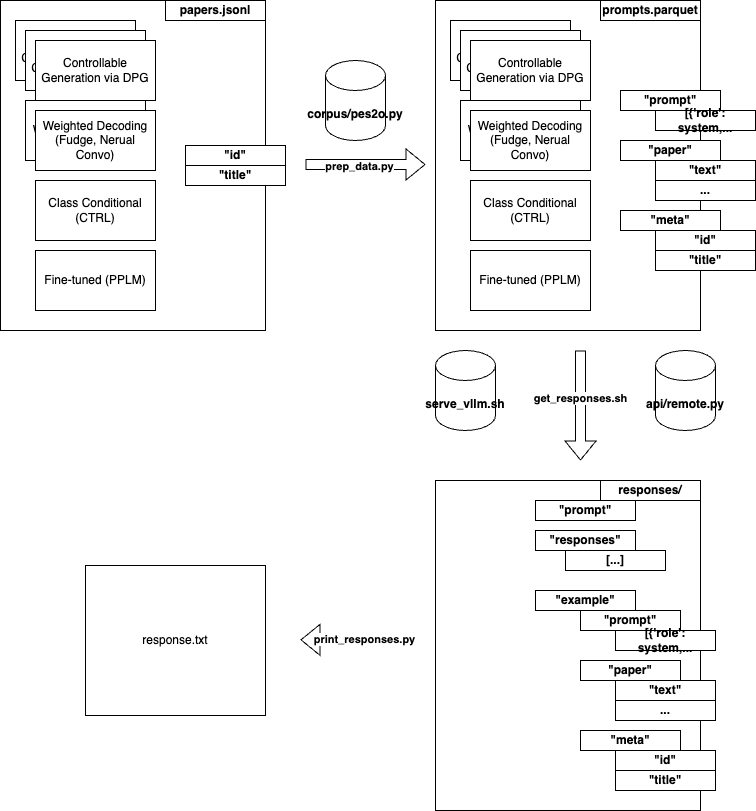

The diagram above was exported from draw.io. Its source (the exported page's mxGraphModel, read from the mxfile embedded in the PNG):
<mxGraphModel dx="1767" dy="1067" grid="1" gridSize="10" guides="1" tooltips="1" connect="1" arrows="1" fold="1" page="1" pageScale="1" pageWidth="850" pageHeight="1100" math="0" shadow="0">
  <root>
    <mxCell id="0" />
    <mxCell id="1" parent="0" />
    <mxCell id="g-wvNr8T2rArOEZ9_qF2-1" value="Controllable Generation via DPG" style="rounded=0;whiteSpace=wrap;html=1;" vertex="1" parent="1">
      <mxGeometry x="40" y="40" width="120" height="60" as="geometry" />
    </mxCell>
    <mxCell id="g-wvNr8T2rArOEZ9_qF2-2" value="Controllable Generation via DPG" style="rounded=0;whiteSpace=wrap;html=1;" vertex="1" parent="1">
      <mxGeometry x="50" y="50" width="120" height="60" as="geometry" />
    </mxCell>
    <mxCell id="g-wvNr8T2rArOEZ9_qF2-3" value="Controllable Generation via DPG" style="rounded=0;whiteSpace=wrap;html=1;" vertex="1" parent="1">
      <mxGeometry x="60" y="60" width="120" height="60" as="geometry" />
    </mxCell>
    <mxCell id="g-wvNr8T2rArOEZ9_qF2-4" value="Weighted Decoding" style="rounded=0;whiteSpace=wrap;html=1;" vertex="1" parent="1">
      <mxGeometry x="50" y="120" width="120" height="60" as="geometry" />
    </mxCell>
    <mxCell id="g-wvNr8T2rArOEZ9_qF2-5" value="Class Conditional (CTRL)" style="rounded=0;whiteSpace=wrap;html=1;" vertex="1" parent="1">
      <mxGeometry x="60" y="200" width="120" height="60" as="geometry" />
    </mxCell>
    <mxCell id="g-wvNr8T2rArOEZ9_qF2-6" value="Weighted Decoding (Fudge, Nerual Convo)" style="rounded=0;whiteSpace=wrap;html=1;" vertex="1" parent="1">
      <mxGeometry x="60" y="130" width="120" height="60" as="geometry" />
    </mxCell>
    <mxCell id="g-wvNr8T2rArOEZ9_qF2-9" value="Fine-tuned (PPLM)" style="rounded=0;whiteSpace=wrap;html=1;" vertex="1" parent="1">
      <mxGeometry x="60" y="270" width="120" height="60" as="geometry" />
    </mxCell>
    <mxCell id="g-wvNr8T2rArOEZ9_qF2-10" value="" style="rounded=0;whiteSpace=wrap;html=1;fillColor=none;" vertex="1" parent="1">
      <mxGeometry x="25" y="20" width="265" height="330" as="geometry" />
    </mxCell>
    <mxCell id="g-wvNr8T2rArOEZ9_qF2-11" value="&lt;b&gt;&quot;id&quot;&lt;/b&gt;" style="rounded=0;whiteSpace=wrap;html=1;" vertex="1" parent="1">
      <mxGeometry x="210" y="165" width="100" height="20" as="geometry" />
    </mxCell>
    <mxCell id="g-wvNr8T2rArOEZ9_qF2-12" value="&lt;b&gt;&quot;title&quot;&lt;/b&gt;" style="rounded=0;whiteSpace=wrap;html=1;" vertex="1" parent="1">
      <mxGeometry x="210" y="185" width="100" height="20" as="geometry" />
    </mxCell>
    <mxCell id="g-wvNr8T2rArOEZ9_qF2-17" value="&lt;b&gt;corpus/pes2o.py&lt;/b&gt;" style="shape=cylinder3;whiteSpace=wrap;html=1;boundedLbl=1;backgroundOutline=1;size=15;" vertex="1" parent="1">
      <mxGeometry x="350" y="80" width="60" height="80" as="geometry" />
    </mxCell>
    <mxCell id="g-wvNr8T2rArOEZ9_qF2-18" value="" style="shape=flexArrow;endArrow=classic;html=1;rounded=0;" edge="1" parent="1">
      <mxGeometry width="50" height="50" relative="1" as="geometry">
        <mxPoint x="330" y="184" as="sourcePoint" />
        <mxPoint x="450" y="184" as="targetPoint" />
      </mxGeometry>
    </mxCell>
    <mxCell id="g-wvNr8T2rArOEZ9_qF2-19" value="&lt;b&gt;prep_data.py&lt;/b&gt;" style="edgeLabel;html=1;align=center;verticalAlign=middle;resizable=0;points=[];" vertex="1" connectable="0" parent="g-wvNr8T2rArOEZ9_qF2-18">
      <mxGeometry x="-0.1333" y="-1" relative="1" as="geometry">
        <mxPoint as="offset" />
      </mxGeometry>
    </mxCell>
    <mxCell id="g-wvNr8T2rArOEZ9_qF2-20" value="Controllable Generation via DPG" style="rounded=0;whiteSpace=wrap;html=1;" vertex="1" parent="1">
      <mxGeometry x="475" y="40" width="120" height="60" as="geometry" />
    </mxCell>
    <mxCell id="g-wvNr8T2rArOEZ9_qF2-21" value="Controllable Generation via DPG" style="rounded=0;whiteSpace=wrap;html=1;" vertex="1" parent="1">
      <mxGeometry x="485" y="50" width="120" height="60" as="geometry" />
    </mxCell>
    <mxCell id="g-wvNr8T2rArOEZ9_qF2-22" value="Controllable Generation via DPG" style="rounded=0;whiteSpace=wrap;html=1;" vertex="1" parent="1">
      <mxGeometry x="495" y="60" width="120" height="60" as="geometry" />
    </mxCell>
    <mxCell id="g-wvNr8T2rArOEZ9_qF2-23" value="Weighted Decoding" style="rounded=0;whiteSpace=wrap;html=1;" vertex="1" parent="1">
      <mxGeometry x="485" y="120" width="120" height="60" as="geometry" />
    </mxCell>
    <mxCell id="g-wvNr8T2rArOEZ9_qF2-24" value="Class Conditional (CTRL)" style="rounded=0;whiteSpace=wrap;html=1;" vertex="1" parent="1">
      <mxGeometry x="495" y="200" width="120" height="60" as="geometry" />
    </mxCell>
    <mxCell id="g-wvNr8T2rArOEZ9_qF2-25" value="Weighted Decoding (Fudge, Nerual Convo)" style="rounded=0;whiteSpace=wrap;html=1;" vertex="1" parent="1">
      <mxGeometry x="495" y="130" width="120" height="60" as="geometry" />
    </mxCell>
    <mxCell id="g-wvNr8T2rArOEZ9_qF2-26" value="Fine-tuned (PPLM)" style="rounded=0;whiteSpace=wrap;html=1;" vertex="1" parent="1">
      <mxGeometry x="495" y="270" width="120" height="60" as="geometry" />
    </mxCell>
    <mxCell id="g-wvNr8T2rArOEZ9_qF2-27" value="" style="rounded=0;whiteSpace=wrap;html=1;fillColor=none;" vertex="1" parent="1">
      <mxGeometry x="460" y="20" width="265" height="330" as="geometry" />
    </mxCell>
    <mxCell id="g-wvNr8T2rArOEZ9_qF2-28" value="&lt;b&gt;&quot;id&quot;&lt;/b&gt;" style="rounded=0;whiteSpace=wrap;html=1;" vertex="1" parent="1">
      <mxGeometry x="680" y="250" width="100" height="20" as="geometry" />
    </mxCell>
    <mxCell id="g-wvNr8T2rArOEZ9_qF2-29" value="&lt;b&gt;&quot;title&quot;&lt;/b&gt;" style="rounded=0;whiteSpace=wrap;html=1;" vertex="1" parent="1">
      <mxGeometry x="680" y="270" width="100" height="20" as="geometry" />
    </mxCell>
    <mxCell id="g-wvNr8T2rArOEZ9_qF2-30" value="&lt;b&gt;&quot;paper&quot;&lt;/b&gt;" style="rounded=0;whiteSpace=wrap;html=1;" vertex="1" parent="1">
      <mxGeometry x="645" y="160" width="100" height="20" as="geometry" />
    </mxCell>
    <mxCell id="g-wvNr8T2rArOEZ9_qF2-31" value="&lt;b&gt;&quot;meta&quot;&lt;/b&gt;" style="rounded=0;whiteSpace=wrap;html=1;" vertex="1" parent="1">
      <mxGeometry x="645" y="230" width="100" height="20" as="geometry" />
    </mxCell>
    <mxCell id="g-wvNr8T2rArOEZ9_qF2-32" value="&lt;b&gt;&quot;text&quot;&lt;/b&gt;" style="rounded=0;whiteSpace=wrap;html=1;" vertex="1" parent="1">
      <mxGeometry x="680" y="180" width="100" height="20" as="geometry" />
    </mxCell>
    <mxCell id="g-wvNr8T2rArOEZ9_qF2-33" value="&lt;b&gt;...&lt;/b&gt;" style="rounded=0;whiteSpace=wrap;html=1;" vertex="1" parent="1">
      <mxGeometry x="680" y="200" width="100" height="20" as="geometry" />
    </mxCell>
    <mxCell id="g-wvNr8T2rArOEZ9_qF2-34" value="&lt;b&gt;&quot;prompt&quot;&lt;/b&gt;" style="rounded=0;whiteSpace=wrap;html=1;" vertex="1" parent="1">
      <mxGeometry x="645" y="110" width="100" height="20" as="geometry" />
    </mxCell>
    <mxCell id="g-wvNr8T2rArOEZ9_qF2-35" value="&lt;b&gt;[{'role': system,...&lt;/b&gt;" style="rounded=0;whiteSpace=wrap;html=1;" vertex="1" parent="1">
      <mxGeometry x="680" y="130" width="100" height="20" as="geometry" />
    </mxCell>
    <mxCell id="g-wvNr8T2rArOEZ9_qF2-38" value="" style="shape=flexArrow;endArrow=classic;html=1;rounded=0;" edge="1" parent="1">
      <mxGeometry width="50" height="50" relative="1" as="geometry">
        <mxPoint x="605" y="370" as="sourcePoint" />
        <mxPoint x="605" y="480" as="targetPoint" />
      </mxGeometry>
    </mxCell>
    <mxCell id="g-wvNr8T2rArOEZ9_qF2-39" value="&lt;b&gt;get_responses.sh&lt;/b&gt;" style="edgeLabel;html=1;align=center;verticalAlign=middle;resizable=0;points=[];" vertex="1" connectable="0" parent="g-wvNr8T2rArOEZ9_qF2-38">
      <mxGeometry x="-0.1333" y="-1" relative="1" as="geometry">
        <mxPoint as="offset" />
      </mxGeometry>
    </mxCell>
    <mxCell id="g-wvNr8T2rArOEZ9_qF2-40" value="&lt;b&gt;papers.jsonl&lt;/b&gt;" style="rounded=0;whiteSpace=wrap;html=1;" vertex="1" parent="1">
      <mxGeometry x="190" y="20" width="100" height="20" as="geometry" />
    </mxCell>
    <mxCell id="g-wvNr8T2rArOEZ9_qF2-41" value="&lt;b&gt;prompts.parquet&lt;/b&gt;" style="rounded=0;whiteSpace=wrap;html=1;" vertex="1" parent="1">
      <mxGeometry x="625" y="20" width="100" height="20" as="geometry" />
    </mxCell>
    <mxCell id="g-wvNr8T2rArOEZ9_qF2-42" value="&lt;b&gt;api/remote.py&lt;/b&gt;" style="shape=cylinder3;whiteSpace=wrap;html=1;boundedLbl=1;backgroundOutline=1;size=15;" vertex="1" parent="1">
      <mxGeometry x="680" y="370" width="60" height="80" as="geometry" />
    </mxCell>
    <mxCell id="g-wvNr8T2rArOEZ9_qF2-43" value="&lt;b&gt;serve_vllm.sh&lt;/b&gt;" style="shape=cylinder3;whiteSpace=wrap;html=1;boundedLbl=1;backgroundOutline=1;size=15;" vertex="1" parent="1">
      <mxGeometry x="460" y="370" width="60" height="80" as="geometry" />
    </mxCell>
    <mxCell id="g-wvNr8T2rArOEZ9_qF2-44" value="" style="rounded=0;whiteSpace=wrap;html=1;fillColor=none;" vertex="1" parent="1">
      <mxGeometry x="460" y="500" width="265" height="330" as="geometry" />
    </mxCell>
    <mxCell id="g-wvNr8T2rArOEZ9_qF2-45" value="&lt;b&gt;responses/&lt;/b&gt;" style="rounded=0;whiteSpace=wrap;html=1;" vertex="1" parent="1">
      <mxGeometry x="625" y="500" width="100" height="20" as="geometry" />
    </mxCell>
    <mxCell id="g-wvNr8T2rArOEZ9_qF2-46" value="&lt;b&gt;&quot;id&quot;&lt;/b&gt;" style="rounded=0;whiteSpace=wrap;html=1;" vertex="1" parent="1">
      <mxGeometry x="640" y="770" width="100" height="20" as="geometry" />
    </mxCell>
    <mxCell id="g-wvNr8T2rArOEZ9_qF2-47" value="&lt;b&gt;&quot;title&quot;&lt;/b&gt;" style="rounded=0;whiteSpace=wrap;html=1;" vertex="1" parent="1">
      <mxGeometry x="640" y="790" width="100" height="20" as="geometry" />
    </mxCell>
    <mxCell id="g-wvNr8T2rArOEZ9_qF2-48" value="&lt;b&gt;&quot;paper&quot;&lt;/b&gt;" style="rounded=0;whiteSpace=wrap;html=1;" vertex="1" parent="1">
      <mxGeometry x="605" y="680" width="100" height="20" as="geometry" />
    </mxCell>
    <mxCell id="g-wvNr8T2rArOEZ9_qF2-49" value="&lt;b&gt;&quot;meta&quot;&lt;/b&gt;" style="rounded=0;whiteSpace=wrap;html=1;" vertex="1" parent="1">
      <mxGeometry x="605" y="750" width="100" height="20" as="geometry" />
    </mxCell>
    <mxCell id="g-wvNr8T2rArOEZ9_qF2-50" value="&lt;b&gt;&quot;text&quot;&lt;/b&gt;" style="rounded=0;whiteSpace=wrap;html=1;" vertex="1" parent="1">
      <mxGeometry x="640" y="700" width="100" height="20" as="geometry" />
    </mxCell>
    <mxCell id="g-wvNr8T2rArOEZ9_qF2-51" value="&lt;b&gt;...&lt;/b&gt;" style="rounded=0;whiteSpace=wrap;html=1;" vertex="1" parent="1">
      <mxGeometry x="640" y="720" width="100" height="20" as="geometry" />
    </mxCell>
    <mxCell id="g-wvNr8T2rArOEZ9_qF2-52" value="&lt;b&gt;&quot;prompt&quot;&lt;/b&gt;" style="rounded=0;whiteSpace=wrap;html=1;" vertex="1" parent="1">
      <mxGeometry x="605" y="630" width="100" height="20" as="geometry" />
    </mxCell>
    <mxCell id="g-wvNr8T2rArOEZ9_qF2-53" value="&lt;b&gt;[{'role': system,...&lt;/b&gt;" style="rounded=0;whiteSpace=wrap;html=1;" vertex="1" parent="1">
      <mxGeometry x="640" y="650" width="100" height="20" as="geometry" />
    </mxCell>
    <mxCell id="g-wvNr8T2rArOEZ9_qF2-54" value="&lt;b&gt;&quot;example&quot;&lt;/b&gt;" style="rounded=0;whiteSpace=wrap;html=1;" vertex="1" parent="1">
      <mxGeometry x="560" y="610" width="100" height="20" as="geometry" />
    </mxCell>
    <mxCell id="g-wvNr8T2rArOEZ9_qF2-56" value="&lt;b&gt;&quot;prompt&quot;&lt;/b&gt;" style="rounded=0;whiteSpace=wrap;html=1;" vertex="1" parent="1">
      <mxGeometry x="560" y="520" width="100" height="20" as="geometry" />
    </mxCell>
    <mxCell id="g-wvNr8T2rArOEZ9_qF2-57" value="&lt;b&gt;&quot;responses&quot;&lt;/b&gt;" style="rounded=0;whiteSpace=wrap;html=1;" vertex="1" parent="1">
      <mxGeometry x="560" y="550" width="100" height="20" as="geometry" />
    </mxCell>
    <mxCell id="g-wvNr8T2rArOEZ9_qF2-58" value="&lt;b&gt;[...]&lt;/b&gt;" style="rounded=0;whiteSpace=wrap;html=1;" vertex="1" parent="1">
      <mxGeometry x="590" y="570" width="100" height="20" as="geometry" />
    </mxCell>
    <mxCell id="g-wvNr8T2rArOEZ9_qF2-59" value="" style="shape=flexArrow;endArrow=classic;html=1;rounded=0;" edge="1" parent="1">
      <mxGeometry width="50" height="50" relative="1" as="geometry">
        <mxPoint x="435" y="659.33" as="sourcePoint" />
        <mxPoint x="325" y="659.33" as="targetPoint" />
      </mxGeometry>
    </mxCell>
    <mxCell id="g-wvNr8T2rArOEZ9_qF2-60" value="&lt;b&gt;print_responses.py&lt;/b&gt;" style="edgeLabel;html=1;align=center;verticalAlign=middle;resizable=0;points=[];" vertex="1" connectable="0" parent="g-wvNr8T2rArOEZ9_qF2-59">
      <mxGeometry x="-0.1333" y="-1" relative="1" as="geometry">
        <mxPoint as="offset" />
      </mxGeometry>
    </mxCell>
    <mxCell id="g-wvNr8T2rArOEZ9_qF2-61" value="response.txt" style="rounded=0;whiteSpace=wrap;html=1;fillColor=none;" vertex="1" parent="1">
      <mxGeometry x="110" y="585" width="180" height="150" as="geometry" />
    </mxCell>
  </root>
</mxGraphModel>